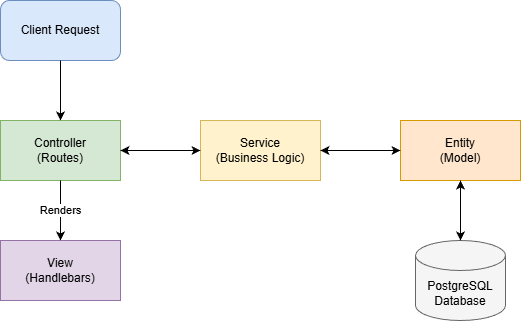

The diagram above was exported from draw.io. Its source (the exported page's mxGraphModel, read from the mxfile embedded in the PNG):
<mxGraphModel dx="1426" dy="777" grid="1" gridSize="10" guides="1" tooltips="1" connect="1" arrows="1" fold="1" page="1" pageScale="1" pageWidth="850" pageHeight="1100" math="0" shadow="0">
  <root>
    <mxCell id="root_arch" />
    <mxCell id="parent_arch" parent="root_arch" />
    <mxCell id="client" parent="parent_arch" style="rounded=1;whiteSpace=wrap;html=1;fillColor=#dae8fc;strokeColor=#6c8ebf;" value="Client Request" vertex="1">
      <mxGeometry height="60" width="120" x="80" y="80" as="geometry" />
    </mxCell>
    <mxCell id="controller" parent="parent_arch" style="rounded=0;whiteSpace=wrap;html=1;fillColor=#d5e8d4;strokeColor=#82b366;" value="Controller&#10;(Routes)" vertex="1">
      <mxGeometry height="60" width="120" x="80" y="200" as="geometry" />
    </mxCell>
    <mxCell id="service" parent="parent_arch" style="rounded=0;whiteSpace=wrap;html=1;fillColor=#fff2cc;strokeColor=#d6b656;" value="Service&#10;(Business Logic)" vertex="1">
      <mxGeometry height="60" width="120" x="280" y="200" as="geometry" />
    </mxCell>
    <mxCell id="entity" parent="parent_arch" style="rounded=0;whiteSpace=wrap;html=1;fillColor=#ffe6cc;strokeColor=#d79b00;" value="Entity&#10;(Model)" vertex="1">
      <mxGeometry height="60" width="120" x="480" y="200" as="geometry" />
    </mxCell>
    <mxCell id="db" parent="parent_arch" style="shape=cylinder3;whiteSpace=wrap;html=1;boundedLbl=1;backgroundOutline=1;size=15;fillColor=#f5f5f5;strokeColor=#666666;" value="PostgreSQL&#10;Database" vertex="1">
      <mxGeometry height="80" width="90" x="495" y="320" as="geometry" />
    </mxCell>
    <mxCell id="view" parent="parent_arch" style="rounded=0;whiteSpace=wrap;html=1;fillColor=#e1d5e7;strokeColor=#9673a6;" value="View&#10;(Handlebars)" vertex="1">
      <mxGeometry height="60" width="120" x="80" y="320" as="geometry" />
    </mxCell>
    <mxCell id="a1" edge="1" parent="parent_arch" source="client" style="edgeStyle=orthogonalEdgeStyle;rounded=0;orthogonalLoop=1;jettySize=auto;html=1;" target="controller" value="">
      <mxGeometry relative="1" as="geometry" />
    </mxCell>
    <mxCell id="a2" edge="1" parent="parent_arch" source="controller" style="edgeStyle=orthogonalEdgeStyle;rounded=0;orthogonalLoop=1;jettySize=auto;html=1;" target="service" value="">
      <mxGeometry relative="1" as="geometry" />
    </mxCell>
    <mxCell id="a2_back" edge="1" parent="parent_arch" source="service" style="edgeStyle=orthogonalEdgeStyle;rounded=0;orthogonalLoop=1;jettySize=auto;html=1;dashed=1;" target="controller" value="">
      <mxGeometry relative="1" as="geometry">
        <Array as="points">
          <mxPoint x="280" y="210" />
          <mxPoint x="200" y="210" />
        </Array>
      </mxGeometry>
    </mxCell>
    <mxCell id="a3" edge="1" parent="parent_arch" source="service" style="edgeStyle=orthogonalEdgeStyle;rounded=0;orthogonalLoop=1;jettySize=auto;html=1;" target="entity" value="">
      <mxGeometry relative="1" as="geometry" />
    </mxCell>
    <mxCell id="a3_back" edge="1" parent="parent_arch" source="entity" style="edgeStyle=orthogonalEdgeStyle;rounded=0;orthogonalLoop=1;jettySize=auto;html=1;dashed=1;" target="service" value="">
      <mxGeometry relative="1" as="geometry">
        <Array as="points">
          <mxPoint x="480" y="210" />
          <mxPoint x="400" y="210" />
        </Array>
      </mxGeometry>
    </mxCell>
    <mxCell id="a4" edge="1" parent="parent_arch" source="entity" style="edgeStyle=orthogonalEdgeStyle;rounded=0;orthogonalLoop=1;jettySize=auto;html=1;" target="db" value="">
      <mxGeometry relative="1" as="geometry" />
    </mxCell>
    <mxCell id="a4_back" edge="1" parent="parent_arch" source="db" style="edgeStyle=orthogonalEdgeStyle;rounded=0;orthogonalLoop=1;jettySize=auto;html=1;dashed=1;" target="entity" value="">
      <mxGeometry relative="1" as="geometry">
        <Array as="points">
          <mxPoint x="580" y="360" />
          <mxPoint x="580" y="250" />
        </Array>
      </mxGeometry>
    </mxCell>
    <mxCell id="a5" edge="1" parent="parent_arch" source="controller" style="edgeStyle=orthogonalEdgeStyle;rounded=0;orthogonalLoop=1;jettySize=auto;html=1;" target="view" value="Renders">
      <mxGeometry relative="1" as="geometry" />
    </mxCell>
  </root>
</mxGraphModel>